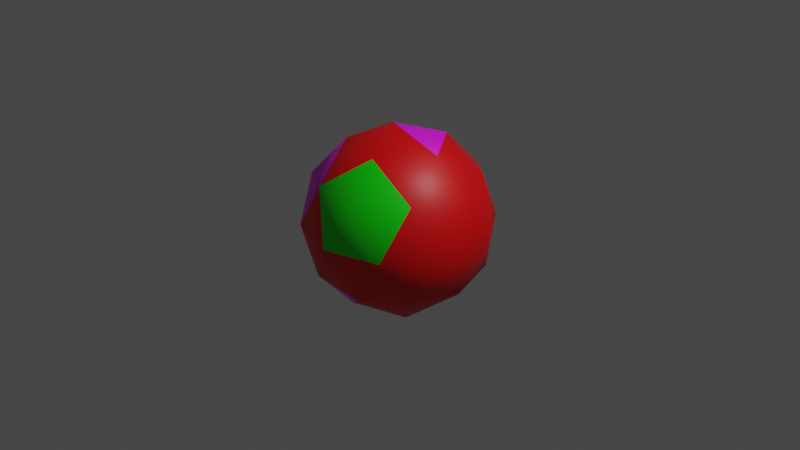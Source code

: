 # Source: sphere.blend  (saved by Blender 3.4.6; exported with 4.5.12 LTS)
import bpy
from mathutils import Matrix  # noqa: F401  (used for matrix-valued properties, if any)

bpy.ops.wm.read_factory_settings(use_empty=True)
scene = bpy.context.scene
scene.name = 'Scene'

# ---- collections
col_collection = bpy.data.collections.new('Collection'); scene.collection.children.link(col_collection)

# ---- images (referenced by path relative to the original .blend; pixels are not part of the script)
import os
ASSET_DIR = os.environ.get("B2B_ASSET_DIR", "")  # directory of the original .blend (textures are referenced by path, not embedded)
HERE = os.path.dirname(os.path.abspath(__file__))  # packed textures are extracted next to this script under _unpacked/

def load_image(name, relpath, width, height, colorspace="sRGB"):
    """Load a texture the original file referenced (path relative to the .blend, or extracted next to this script)."""
    p = next((c for c in (os.path.join(HERE, relpath), os.path.join(ASSET_DIR, relpath)) if relpath and os.path.exists(c)), "")
    if p:
        img = bpy.data.images.load(p, check_existing=True)
        img.name = name
    else:  # same state as the original file: an image datablock whose file is absent (Cycles renders it pink)
        img = bpy.data.images.new(name, width, height)
        img.source = "FILE"
        img.filepath = "//" + (relpath or name)
    img.colorspace_settings.name = colorspace
    return img
img_square_png = load_image('square.png', 'square.png', 1024, 1024, 'sRGB')

# ---- materials (node trees are filled in below, after node groups)
mat_red = bpy.data.materials.new('red')
mat_red.use_transparent_shadow = False
mat_green = bpy.data.materials.new('green')
mat_green.use_transparent_shadow = False
mat_textured = bpy.data.materials.new('textured')
mat_textured.use_transparent_shadow = False
mat_textured2 = bpy.data.materials.new('textured2')
mat_textured2.use_transparent_shadow = False

# ---- material node trees
mat_red.use_nodes = True; mat_red.node_tree.nodes.clear()
_N = mat_red.node_tree.nodes; _L = mat_red.node_tree.links
n0 = _N.new('ShaderNodeBsdfPrincipled'); n0.name = 'Principled BSDF'; n0.location = (10, 300)
n0.distribution = 'GGX'
n0.subsurface_method = 'RANDOM_WALK_SKIN'
n0.inputs[0].default_value = (0.8, 0.0, 0.002249, 1.0)
n0.inputs[3].default_value = 1.45
n0.inputs[27].default_value = (0.0, 0.0, 0.0, 1.0)
n0.inputs[28].default_value = 1.0
n1 = _N.new('ShaderNodeOutputMaterial'); n1.name = 'Material Output'; n1.location = (300, 300)
_L.new(n0.outputs[0], n1.inputs[0])
n1.is_active_output = True
mat_green.use_nodes = True; mat_green.node_tree.nodes.clear()
_N = mat_green.node_tree.nodes; _L = mat_green.node_tree.links
n0 = _N.new('ShaderNodeBsdfPrincipled'); n0.name = 'Principled BSDF'; n0.location = (10, 300)
n0.distribution = 'GGX'
n0.subsurface_method = 'RANDOM_WALK_SKIN'
n0.inputs[0].default_value = (0.002634, 0.8, 0.0, 1.0)
n0.inputs[3].default_value = 1.45
n0.inputs[27].default_value = (0.0, 0.0, 0.0, 1.0)
n0.inputs[28].default_value = 1.0
n1 = _N.new('ShaderNodeOutputMaterial'); n1.name = 'Material Output'; n1.location = (300, 300)
_L.new(n0.outputs[0], n1.inputs[0])
n1.is_active_output = True
mat_textured.use_nodes = True; mat_textured.node_tree.nodes.clear()
_N = mat_textured.node_tree.nodes; _L = mat_textured.node_tree.links
n0 = _N.new('ShaderNodeBsdfPrincipled'); n0.name = 'Principled BSDF'; n0.location = (10, 300)
n0.distribution = 'GGX'
n0.subsurface_method = 'RANDOM_WALK_SKIN'
n0.inputs[3].default_value = 1.45
n0.inputs[27].default_value = (0.0, 0.0, 0.0, 1.0)
n0.inputs[28].default_value = 1.0
n1 = _N.new('ShaderNodeOutputMaterial'); n1.name = 'Material Output'; n1.location = (300, 300)
n2 = _N.new('ShaderNodeTexImage'); n2.name = 'Image Texture'; n2.location = (-433, 221)
n2.image = img_square_png
_L.new(n0.outputs[0], n1.inputs[0])
_L.new(n2.outputs[0], n0.inputs[0])
n1.is_active_output = True
mat_textured2.use_nodes = True; mat_textured2.node_tree.nodes.clear()
_N = mat_textured2.node_tree.nodes; _L = mat_textured2.node_tree.links
n0 = _N.new('ShaderNodeBsdfPrincipled'); n0.name = 'Principled BSDF'; n0.location = (10, 300)
n0.distribution = 'GGX'
n0.subsurface_method = 'RANDOM_WALK_SKIN'
n0.inputs[3].default_value = 1.45
n0.inputs[13].default_value = 1.0
n0.inputs[27].default_value = (0.0, 0.0, 0.0, 1.0)
n0.inputs[28].default_value = 1.0
n1 = _N.new('ShaderNodeOutputMaterial'); n1.name = 'Material Output'; n1.location = (300, 300)
n2 = _N.new('ShaderNodeTexImage'); n2.name = 'Image Texture'; n2.location = (-480, 180)
n2.image = img_square_png
_L.new(n0.outputs[0], n1.inputs[0])
_L.new(n2.outputs[0], n0.inputs[0])
n1.is_active_output = True

# ---- world
world_world = bpy.data.worlds.new('World'); scene.world = world_world
world_world.use_nodes = True; world_world.node_tree.nodes.clear()
_N = world_world.node_tree.nodes; _L = world_world.node_tree.links
n0 = _N.new('ShaderNodeOutputWorld'); n0.name = 'World Output'; n0.location = (300, 300)
n1 = _N.new('ShaderNodeBackground'); n1.name = 'Background'; n1.location = (10, 300)
n1.inputs[0].default_value = (0.05088, 0.05088, 0.05088, 1.0)
_L.new(n1.outputs[0], n0.inputs[0])
n0.is_active_output = True
world_world.color = (0.05088, 0.05088, 0.05088)
world_world.use_sun_shadow = False
world_world.sun_shadow_jitter_overblur = 0.0

# ---- cameras
cam_camera = bpy.data.cameras.new('Camera')
cam_camera.clip_end = 100.0
cam_camera.ortho_scale = 7.314

# ---- lights
light_light = bpy.data.lights.new('Light', 'POINT')
light_light.transmission_factor = 0.0
light_light.energy = 1000.0
light_light.shadow_soft_size = 0.1
light_light.shadow_maximum_resolution = 0.006
light_light.use_absolute_resolution = True

# ---- meshes
me_icosphere = bpy.data.meshes.new('Icosphere')
me_icosphere.from_pydata([(0.0, 0.0, -1.0), (0.7236, -0.5257, -0.4472), (-0.2764, -0.8506, -0.4472), (-0.8944, 0.0, -0.4472), (-0.2764, 0.8506, -0.4472), (0.7236, 0.5257, -0.4472), (0.2764, -0.8506, 0.4472), (-0.7236, -0.5257, 0.4472), (-0.7236, 0.5257, 0.4472), (0.2764, 0.8506, 0.4472), (0.8944, 0.0, 0.4472), (0.0, 0.0, 1.0), (-0.1625, -0.5, -0.8507), (0.4253, -0.309, -0.8507), (0.2629, -0.809, -0.5257), (0.8506, 0.0, -0.5257), (0.4253, 0.309, -0.8507), (-0.5257, 0.0, -0.8507), (-0.6882, -0.5, -0.5257), (-0.1625, 0.5, -0.8507), (-0.6882, 0.5, -0.5257), (0.2629, 0.809, -0.5257), (0.9511, -0.309, 0.0), (0.9511, 0.309, 0.0), (0.0, -1.0, 0.0), (0.5878, -0.809, 0.0), (-0.9511, -0.309, 0.0), (-0.5878, -0.809, 0.0), (-0.5878, 0.809, 0.0), (-0.9511, 0.309, 0.0), (0.5878, 0.809, 0.0), (0.0, 1.0, 0.0), (0.6882, -0.5, 0.5257), (-0.2629, -0.809, 0.5257), (-0.8506, 0.0, 0.5257), (-0.2629, 0.809, 0.5257), (0.6882, 0.5, 0.5257), (0.1625, -0.5, 0.8507), (0.5257, 0.0, 0.8507), (-0.4253, -0.309, 0.8507), (-0.4253, 0.309, 0.8507), (0.1625, 0.5, 0.8507)], [], [(0, 13, 12), (1, 13, 15), (0, 12, 17), (0, 17, 19), (0, 19, 16), (1, 15, 22), (2, 14, 24), (3, 18, 26), (4, 20, 28), (5, 21, 30), (1, 22, 25), (2, 24, 27), (3, 26, 29), (4, 28, 31), (5, 30, 23), (6, 32, 37), (7, 33, 39), (8, 34, 40), (9, 35, 41), (10, 36, 38), (38, 41, 11), (38, 36, 41), (36, 9, 41), (41, 40, 11), (41, 35, 40), (35, 8, 40), (40, 39, 11), (40, 34, 39), (34, 7, 39), (39, 37, 11), (39, 33, 37), (33, 6, 37), (37, 38, 11), (37, 32, 38), (32, 10, 38), (23, 36, 10), (23, 30, 36), (30, 9, 36), (31, 35, 9), (31, 28, 35), (28, 8, 35), (29, 34, 8), (29, 26, 34), (26, 7, 34), (27, 33, 7), (27, 24, 33), (24, 6, 33), (25, 32, 6), (25, 22, 32), (22, 10, 32), (30, 31, 9), (30, 21, 31), (21, 4, 31), (28, 29, 8), (28, 20, 29), (20, 3, 29), (26, 27, 7), (26, 18, 27), (18, 2, 27), (24, 25, 6), (24, 14, 25), (14, 1, 25), (22, 23, 10), (22, 15, 23), (15, 5, 23), (16, 21, 5), (16, 19, 21), (19, 4, 21), (19, 20, 4), (19, 17, 20), (17, 3, 20), (17, 18, 3), (17, 12, 18), (12, 2, 18), (15, 16, 5), (15, 13, 16), (13, 0, 16), (12, 14, 2), (12, 13, 14), (13, 1, 14)])
me_icosphere.polygons.foreach_set('use_smooth', [True] * 80)
me_icosphere.polygons.foreach_set('material_index', [0, 0, 0, 0, 0, 0, 0, 0, 0, 0, 0, 0, 0, 0, 0, 1, 2, 0, 0, 0, 3, 0, 0, 3, 3, 3, 0, 0, 2, 0, 0, 1, 0, 0, 0, 0, 0, 0, 0, 0, 3, 0, 0, 2, 2, 0, 1, 1, 0, 0, 0, 0, 0, 3, 3, 3, 2, 0, 0, 1, 0, 0, 0, 0, 0, 0, 0, 0, 0, 0, 3, 3, 3, 3, 0, 0, 0, 3, 0, 0])
_uv = me_icosphere.uv_layers.new(name='UVMap')
_uv.uv.foreach_set('vector', [0.1818, 0.0, 0.2273, 0.07873, 0.1364, 0.07873, 0.2727, 0.1575, 0.3182, 0.07873, 0.3636, 0.1575, 0.9091, 0.0, 0.9545, 0.07873, 0.8636, 0.07873, 0.7273, 0.0, 0.7727, 0.07873, 0.6818, 0.07873, 0.5455, 0.0, 0.5909, 0.07873, 0.5, 0.07873, 0.2727, 0.1575, 0.3636, 0.1575, 0.3182, 0.2362, 0.09091, 0.1575, 0.1818, 0.1575, 0.1364, 0.2362, 0.8182, 0.1575, 0.9091, 0.1575, 0.8636, 0.2362, 0.6364, 0.1575, 0.7273, 0.1575, 0.6818, 0.2362, 0.4545, 0.1575, 0.5455, 0.1575, 0.5, 0.2362, 0.2727, 0.1575, 0.3182, 0.2362, 0.2273, 0.2362, 0.09091, 0.1575, 0.1364, 0.2362, 0.04546, 0.2362, 0.8182, 0.1575, 0.8636, 0.2362, 0.7727, 0.2362, 0.6364, 0.1575, 0.6818, 0.2362, 0.5909, 0.2362, 0.4545, 0.1575, 0.5, 0.2362, 0.4091, 0.2362, 0.1818, 0.3149, 0.2727, 0.3149, 0.2273, 0.3937, 0.4493, 0.5, 0.3105, 0.9999, 9.015e-05, 0.5, 0.7273, 0.3149, 0.8182, 0.3149, 0.7727, 0.3937, 0.5455, 0.3149, 0.6364, 0.3149, 0.5909, 0.3937, 0.3636, 0.3149, 0.4545, 0.3149, 0.4091, 0.3937, 0.1359, 1.0, 0.06878, 0.8659, 0.2001, 0.884, 0.4091, 0.3937, 0.4545, 0.3149, 0.5, 0.3937, 0.4545, 0.3149, 0.5455, 0.3149, 0.5, 0.3937, 0.06878, 0.8659, 0.1696, 0.755, 0.2001, 0.884, 0.06878, 0.8659, 0.02314, 0.7231, 0.1696, 0.755, 0.02314, 0.7231, 0.1196, 0.6322, 0.1696, 0.755, 0.7727, 0.3937, 0.8636, 0.3937, 0.8182, 0.4724, 0.7727, 0.3937, 0.8182, 0.3149, 0.8636, 0.3937, 0.3105, 9.015e-05, 0.4493, 0.5, 9.015e-05, 0.5, 0.04546, 0.3937, 0.1364, 0.3937, 0.09091, 0.4724, 0.04546, 0.3937, 0.09091, 0.3149, 0.1364, 0.3937, 0.09091, 0.3149, 0.1818, 0.3149, 0.1364, 0.3937, 0.2273, 0.3937, 0.3182, 0.3937, 0.2727, 0.4724, 0.2273, 0.3937, 0.2727, 0.3149, 0.3182, 0.3937, 0.2727, 0.3149, 0.3636, 0.3149, 0.3182, 0.3937, 0.4091, 0.2362, 0.4545, 0.3149, 0.3636, 0.3149, 0.4091, 0.2362, 0.5, 0.2362, 0.4545, 0.3149, 0.5, 0.2362, 0.5455, 0.3149, 0.4545, 0.3149, 0.5909, 0.2362, 0.6364, 0.3149, 0.5455, 0.3149, 0.5909, 0.2362, 0.6818, 0.2362, 0.6364, 0.3149, 4.476e-05, 0.575, 0.1196, 0.6322, 0.02314, 0.7231, 0.7727, 0.2362, 0.8182, 0.3149, 0.7273, 0.3149, 0.7727, 0.2362, 0.8636, 0.2362, 0.8182, 0.3149, 0.8127, 0.191, 0.4493, 0.5, 0.3105, 9.015e-05, 0.8127, 0.809, 0.3105, 0.9999, 0.4493, 0.5, 0.04546, 0.2362, 0.1364, 0.2362, 0.09091, 0.3149, 0.1364, 0.2362, 0.1818, 0.3149, 0.09091, 0.3149, 0.2273, 0.2362, 0.2727, 0.3149, 0.1818, 0.3149, 0.2273, 0.2362, 0.3182, 0.2362, 0.2727, 0.3149, 0.3182, 0.2362, 0.3636, 0.3149, 0.2727, 0.3149, 0.5, 0.2362, 0.5909, 0.2362, 0.5455, 0.3149, 0.5, 0.2362, 0.5455, 0.1575, 0.5909, 0.2362, 0.5455, 0.1575, 0.6364, 0.1575, 0.5909, 0.2362, 4.476e-05, 0.575, 0.1299, 0.5, 0.1196, 0.6322, 4.476e-05, 0.575, 4.506e-05, 0.425, 0.1299, 0.5, 4.506e-05, 0.425, 0.1196, 0.3678, 0.1299, 0.5, 0.8127, 0.191, 0.8127, 0.809, 0.4493, 0.5, 0.8636, 0.2362, 0.9091, 0.1575, 0.9545, 0.2362, 0.9091, 0.1575, 1.0, 0.1575, 0.9545, 0.2362, 0.1364, 0.2362, 0.2273, 0.2362, 0.1818, 0.3149, 0.1364, 0.2362, 0.1818, 0.1575, 0.2273, 0.2362, 0.1818, 0.1575, 0.2727, 0.1575, 0.2273, 0.2362, 0.3182, 0.2362, 0.4091, 0.2362, 0.3636, 0.3149, 0.3182, 0.2362, 0.3636, 0.1575, 0.4091, 0.2362, 0.3636, 0.1575, 0.4545, 0.1575, 0.4091, 0.2362, 0.5, 0.07873, 0.5455, 0.1575, 0.4545, 0.1575, 0.5, 0.07873, 0.5909, 0.07873, 0.5455, 0.1575, 0.5909, 0.07873, 0.6364, 0.1575, 0.5455, 0.1575, 0.6818, 0.07873, 0.7273, 0.1575, 0.6364, 0.1575, 0.6818, 0.07873, 0.7727, 0.07873, 0.7273, 0.1575, 0.02314, 0.2769, 0.1196, 0.3678, 4.506e-05, 0.425, 0.02314, 0.2769, 0.1696, 0.245, 0.1196, 0.3678, 0.02314, 0.2769, 0.06878, 0.1341, 0.1696, 0.245, 0.06878, 0.1341, 0.2001, 0.116, 0.1696, 0.245, 0.3636, 0.1575, 0.4091, 0.07873, 0.4545, 0.1575, 0.3636, 0.1575, 0.3182, 0.07873, 0.4091, 0.07873, 0.3182, 0.07873, 0.3636, 0.0, 0.4091, 0.07873, 0.06878, 0.1341, 0.1359, 4.47e-05, 0.2001, 0.116, 0.1364, 0.07873, 0.2273, 0.07873, 0.1818, 0.1575, 0.2273, 0.07873, 0.2727, 0.1575, 0.1818, 0.1575])
me_icosphere.materials.append(mat_red)
me_icosphere.materials.append(mat_green)
me_icosphere.materials.append(mat_textured)
me_icosphere.materials.append(mat_textured2)
me_icosphere.update()

# ---- objects
ob_light = bpy.data.objects.new('Light', light_light)
ob_camera = bpy.data.objects.new('Camera', cam_camera)
ob_icosphere = bpy.data.objects.new('Icosphere', me_icosphere)

# ---- transforms, parenting, visibility, modifiers, constraints
ob_light.location = (4.076, 1.005, 5.904)
ob_light.rotation_euler = (0.6503, 0.05522, 1.866)
ob_light.lock_rotations_4d = False
ob_light.empty_display_type = 'ARROWS'
ob_light.color = (0.0, 0.0, 0.0, 0.0)
ob_light.lineart.crease_threshold = 0.0
ob_camera.location = (7.359, -6.926, 4.958)
ob_camera.rotation_euler = (1.109, 0.0, 0.8149)
ob_camera.lock_rotations_4d = False
ob_camera.empty_display_type = 'ARROWS'
ob_camera.color = (0.0, 0.0, 0.0, 0.0)
ob_camera.display_type = 'WIRE'
ob_camera.lineart.crease_threshold = 0.0
ob_icosphere.location = (0.0, 0.0, 0.0)

# ---- collection membership
col_collection.objects.link(ob_light)
col_collection.objects.link(ob_camera)
col_collection.objects.link(ob_icosphere)

# ---- scene / render settings (as saved in the file)
scene.camera = ob_camera
scene.frame_start = 1; scene.frame_end = 250; scene.frame_set(1)
scene.render.engine = 'BLENDER_EEVEE_NEXT'
scene.cycles.sampling_pattern = 'TABULATED_SOBOL'
scene.cycles.use_light_tree = False
scene.view_settings.view_transform = 'Filmic'
bpy.context.view_layer.update()
